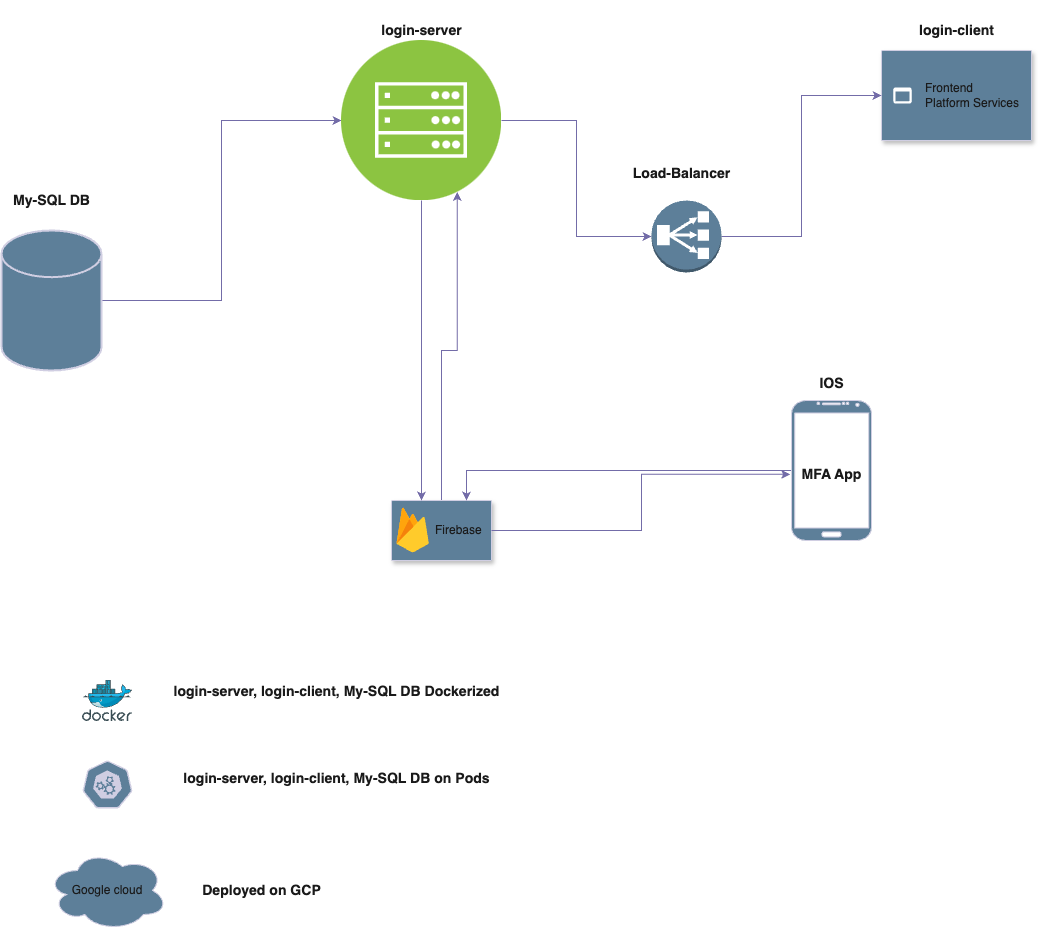

The diagram above was exported from draw.io. Its source (the exported page's mxGraphModel, read from the mxfile embedded in the PNG):
<mxGraphModel dx="2441" dy="899" grid="1" gridSize="10" guides="1" tooltips="1" connect="1" arrows="1" fold="1" page="1" pageScale="1" pageWidth="1169" pageHeight="827" background="#ffffff" math="0" shadow="1">
  <root>
    <mxCell id="0" />
    <mxCell id="1" parent="0" />
    <mxCell id="vWzwQ7BeG_ch1uv16o5f-4" style="edgeStyle=orthogonalEdgeStyle;rounded=0;orthogonalLoop=1;jettySize=auto;html=1;entryX=0;entryY=0.5;entryDx=0;entryDy=0;labelBackgroundColor=none;strokeColor=#736CA8;fontColor=default;" edge="1" parent="1" source="vWzwQ7BeG_ch1uv16o5f-2" target="vWzwQ7BeG_ch1uv16o5f-7">
      <mxGeometry relative="1" as="geometry">
        <mxPoint x="284" y="260" as="targetPoint" />
      </mxGeometry>
    </mxCell>
    <mxCell id="vWzwQ7BeG_ch1uv16o5f-2" value="" style="strokeWidth=2;html=1;shape=mxgraph.flowchart.database;whiteSpace=wrap;labelBackgroundColor=none;fillColor=#5D7F99;strokeColor=#D0CEE2;fontColor=#1A1A1A;" vertex="1" parent="1">
      <mxGeometry x="-70" y="310" width="100" height="140" as="geometry" />
    </mxCell>
    <mxCell id="vWzwQ7BeG_ch1uv16o5f-22" style="edgeStyle=orthogonalEdgeStyle;rounded=0;orthogonalLoop=1;jettySize=auto;html=1;entryX=0.75;entryY=1;entryDx=0;entryDy=0;labelBackgroundColor=none;strokeColor=#736CA8;fontColor=default;" edge="1" parent="1" source="vWzwQ7BeG_ch1uv16o5f-5" target="vWzwQ7BeG_ch1uv16o5f-7">
      <mxGeometry relative="1" as="geometry" />
    </mxCell>
    <mxCell id="vWzwQ7BeG_ch1uv16o5f-5" value="" style="strokeColor=#D0CEE2;shadow=1;strokeWidth=1;rounded=1;absoluteArcSize=1;arcSize=2;labelBackgroundColor=none;fillColor=#5D7F99;fontColor=#1A1A1A;" vertex="1" parent="1">
      <mxGeometry x="320" y="580" width="100" height="60" as="geometry" />
    </mxCell>
    <mxCell id="vWzwQ7BeG_ch1uv16o5f-6" value="Firebase" style="sketch=0;dashed=0;connectable=0;html=1;fillColor=#5D7F99;strokeColor=none;shape=mxgraph.gcp2.firebase;part=1;labelPosition=right;verticalLabelPosition=middle;align=left;verticalAlign=middle;spacingLeft=5;fontColor=#1A1A1A;fontSize=12;labelBackgroundColor=none;" vertex="1" parent="vWzwQ7BeG_ch1uv16o5f-5">
      <mxGeometry width="32.4" height="45" relative="1" as="geometry">
        <mxPoint x="5" y="7" as="offset" />
      </mxGeometry>
    </mxCell>
    <mxCell id="vWzwQ7BeG_ch1uv16o5f-13" style="edgeStyle=orthogonalEdgeStyle;rounded=0;orthogonalLoop=1;jettySize=auto;html=1;labelBackgroundColor=none;strokeColor=#736CA8;fontColor=default;" edge="1" parent="1" source="vWzwQ7BeG_ch1uv16o5f-7" target="vWzwQ7BeG_ch1uv16o5f-14">
      <mxGeometry relative="1" as="geometry" />
    </mxCell>
    <mxCell id="vWzwQ7BeG_ch1uv16o5f-7" value="" style="image;aspect=fixed;perimeter=ellipsePerimeter;html=1;align=center;shadow=0;dashed=0;fontColor=#1A1A1A;labelBackgroundColor=none;fontSize=12;spacingTop=3;image=img/lib/ibm/infrastructure/mobile_backend.svg;fillColor=#5D7F99;strokeColor=#D0CEE2;" vertex="1" parent="1">
      <mxGeometry x="270" y="120" width="160" height="160" as="geometry" />
    </mxCell>
    <mxCell id="vWzwQ7BeG_ch1uv16o5f-8" value="&lt;h3&gt;login-server&lt;/h3&gt;" style="text;html=1;align=center;verticalAlign=middle;resizable=0;points=[];autosize=1;strokeColor=none;fillColor=none;labelBackgroundColor=none;fontColor=#1A1A1A;" vertex="1" parent="1">
      <mxGeometry x="300" y="80" width="100" height="60" as="geometry" />
    </mxCell>
    <mxCell id="vWzwQ7BeG_ch1uv16o5f-10" value="" style="strokeColor=#D0CEE2;shadow=1;strokeWidth=1;rounded=1;absoluteArcSize=1;arcSize=2;labelBackgroundColor=none;fillColor=#5D7F99;fontColor=#1A1A1A;" vertex="1" parent="1">
      <mxGeometry x="810" y="130" width="150" height="90" as="geometry" />
    </mxCell>
    <mxCell id="vWzwQ7BeG_ch1uv16o5f-11" value="Frontend&#10;Platform Services" style="sketch=0;dashed=0;connectable=0;html=1;fillColor=#5D7F99;strokeColor=none;shape=mxgraph.gcp2.frontend_platform_services;part=1;labelPosition=right;verticalLabelPosition=middle;align=left;verticalAlign=middle;spacingLeft=5;fontSize=12;labelBackgroundColor=none;fontColor=#1A1A1A;" vertex="1" parent="vWzwQ7BeG_ch1uv16o5f-10">
      <mxGeometry y="0.5" width="32" height="32" relative="1" as="geometry">
        <mxPoint x="5" y="-16" as="offset" />
      </mxGeometry>
    </mxCell>
    <mxCell id="vWzwQ7BeG_ch1uv16o5f-12" value="&lt;h3&gt;login-client&lt;/h3&gt;" style="text;html=1;align=center;verticalAlign=middle;resizable=0;points=[];autosize=1;strokeColor=none;fillColor=none;labelBackgroundColor=none;fontColor=#1A1A1A;" vertex="1" parent="1">
      <mxGeometry x="835" y="80" width="100" height="60" as="geometry" />
    </mxCell>
    <mxCell id="vWzwQ7BeG_ch1uv16o5f-15" style="edgeStyle=orthogonalEdgeStyle;rounded=0;orthogonalLoop=1;jettySize=auto;html=1;entryX=0;entryY=0.5;entryDx=0;entryDy=0;labelBackgroundColor=none;strokeColor=#736CA8;fontColor=default;" edge="1" parent="1" source="vWzwQ7BeG_ch1uv16o5f-14" target="vWzwQ7BeG_ch1uv16o5f-10">
      <mxGeometry relative="1" as="geometry" />
    </mxCell>
    <mxCell id="vWzwQ7BeG_ch1uv16o5f-14" value="" style="outlineConnect=0;dashed=0;verticalLabelPosition=bottom;verticalAlign=top;align=center;html=1;shape=mxgraph.aws3.classic_load_balancer;fillColor=#5D7F99;labelBackgroundColor=none;strokeColor=#D0CEE2;fontColor=#1A1A1A;" vertex="1" parent="1">
      <mxGeometry x="580" y="280" width="70" height="72" as="geometry" />
    </mxCell>
    <mxCell id="vWzwQ7BeG_ch1uv16o5f-16" value="&lt;h3&gt;Load-Balancer&lt;/h3&gt;" style="text;html=1;align=center;verticalAlign=middle;resizable=0;points=[];autosize=1;strokeColor=none;fillColor=none;labelBackgroundColor=none;fontColor=#1A1A1A;" vertex="1" parent="1">
      <mxGeometry x="550" y="223" width="120" height="60" as="geometry" />
    </mxCell>
    <mxCell id="vWzwQ7BeG_ch1uv16o5f-17" value="&lt;h3&gt;My-SQL DB&lt;/h3&gt;" style="text;html=1;align=center;verticalAlign=middle;resizable=0;points=[];autosize=1;strokeColor=none;fillColor=none;labelBackgroundColor=none;fontColor=#1A1A1A;" vertex="1" parent="1">
      <mxGeometry x="-70" y="250" width="100" height="60" as="geometry" />
    </mxCell>
    <mxCell id="vWzwQ7BeG_ch1uv16o5f-18" style="edgeStyle=orthogonalEdgeStyle;rounded=0;orthogonalLoop=1;jettySize=auto;html=1;labelBackgroundColor=none;strokeColor=#736CA8;fontColor=default;" edge="1" parent="1" source="vWzwQ7BeG_ch1uv16o5f-7">
      <mxGeometry relative="1" as="geometry">
        <mxPoint x="350" y="580" as="targetPoint" />
      </mxGeometry>
    </mxCell>
    <mxCell id="vWzwQ7BeG_ch1uv16o5f-25" style="edgeStyle=orthogonalEdgeStyle;rounded=0;orthogonalLoop=1;jettySize=auto;html=1;entryX=0.75;entryY=0;entryDx=0;entryDy=0;labelBackgroundColor=none;strokeColor=#736CA8;fontColor=default;" edge="1" parent="1" source="vWzwQ7BeG_ch1uv16o5f-19" target="vWzwQ7BeG_ch1uv16o5f-5">
      <mxGeometry relative="1" as="geometry" />
    </mxCell>
    <mxCell id="vWzwQ7BeG_ch1uv16o5f-19" value="" style="verticalLabelPosition=bottom;verticalAlign=top;html=1;shadow=0;dashed=0;strokeWidth=1;shape=mxgraph.android.phone2;strokeColor=#D0CEE2;labelBackgroundColor=none;fillColor=#5D7F99;fontColor=#1A1A1A;" vertex="1" parent="1">
      <mxGeometry x="720" y="480" width="80" height="140" as="geometry" />
    </mxCell>
    <mxCell id="vWzwQ7BeG_ch1uv16o5f-20" value="&lt;h3&gt;MFA App&lt;/h3&gt;" style="text;html=1;align=center;verticalAlign=middle;resizable=0;points=[];autosize=1;strokeColor=none;fillColor=none;labelBackgroundColor=none;fontColor=#1A1A1A;" vertex="1" parent="1">
      <mxGeometry x="720" y="524" width="80" height="60" as="geometry" />
    </mxCell>
    <mxCell id="vWzwQ7BeG_ch1uv16o5f-21" value="&lt;h3&gt;IOS&lt;/h3&gt;" style="text;html=1;align=center;verticalAlign=middle;resizable=0;points=[];autosize=1;strokeColor=none;fillColor=none;labelBackgroundColor=none;fontColor=#1A1A1A;" vertex="1" parent="1">
      <mxGeometry x="735" y="433" width="50" height="60" as="geometry" />
    </mxCell>
    <mxCell id="vWzwQ7BeG_ch1uv16o5f-23" style="edgeStyle=orthogonalEdgeStyle;rounded=0;orthogonalLoop=1;jettySize=auto;html=1;entryX=-0.016;entryY=0.497;entryDx=0;entryDy=0;entryPerimeter=0;labelBackgroundColor=none;strokeColor=#736CA8;fontColor=default;" edge="1" parent="1" source="vWzwQ7BeG_ch1uv16o5f-5" target="vWzwQ7BeG_ch1uv16o5f-20">
      <mxGeometry relative="1" as="geometry" />
    </mxCell>
    <mxCell id="vWzwQ7BeG_ch1uv16o5f-30" value="" style="aspect=fixed;sketch=0;html=1;dashed=0;whitespace=wrap;verticalLabelPosition=bottom;verticalAlign=top;fillColor=#5D7F99;strokeColor=#D0CEE2;points=[[0.005,0.63,0],[0.1,0.2,0],[0.9,0.2,0],[0.5,0,0],[0.995,0.63,0],[0.72,0.99,0],[0.5,1,0],[0.28,0.99,0]];shape=mxgraph.kubernetes.icon2;prIcon=api;labelBackgroundColor=none;fontColor=#1A1A1A;" vertex="1" parent="1">
      <mxGeometry x="11" y="840" width="50" height="48" as="geometry" />
    </mxCell>
    <mxCell id="vWzwQ7BeG_ch1uv16o5f-31" value="" style="image;sketch=0;aspect=fixed;html=1;points=[];align=center;fontSize=12;image=img/lib/mscae/Docker.svg;labelBackgroundColor=none;fillColor=#5D7F99;strokeColor=#D0CEE2;fontColor=#1A1A1A;" vertex="1" parent="1">
      <mxGeometry x="11" y="760" width="50" height="41" as="geometry" />
    </mxCell>
    <mxCell id="vWzwQ7BeG_ch1uv16o5f-32" value="&lt;h3&gt;login-server, login-client, My-SQL DB Dockerized&lt;/h3&gt;" style="text;html=1;align=center;verticalAlign=middle;resizable=0;points=[];autosize=1;strokeColor=none;fillColor=none;labelBackgroundColor=none;fontColor=#1A1A1A;" vertex="1" parent="1">
      <mxGeometry x="90" y="741" width="350" height="60" as="geometry" />
    </mxCell>
    <mxCell id="vWzwQ7BeG_ch1uv16o5f-33" value="&lt;h3&gt;login-server, login-client, My-SQL DB on Pods&lt;/h3&gt;" style="text;html=1;align=center;verticalAlign=middle;resizable=0;points=[];autosize=1;strokeColor=none;fillColor=none;labelBackgroundColor=none;fontColor=#1A1A1A;" vertex="1" parent="1">
      <mxGeometry x="100" y="828" width="330" height="60" as="geometry" />
    </mxCell>
    <mxCell id="vWzwQ7BeG_ch1uv16o5f-34" value="Google cloud" style="ellipse;shape=cloud;whiteSpace=wrap;html=1;labelBackgroundColor=none;fillColor=#5D7F99;strokeColor=#D0CEE2;fontColor=#1A1A1A;" vertex="1" parent="1">
      <mxGeometry x="-24" y="930" width="120" height="80" as="geometry" />
    </mxCell>
    <mxCell id="vWzwQ7BeG_ch1uv16o5f-35" value="&lt;h3&gt;Deployed on GCP&lt;/h3&gt;" style="text;html=1;align=center;verticalAlign=middle;resizable=0;points=[];autosize=1;strokeColor=none;fillColor=none;labelBackgroundColor=none;fontColor=#1A1A1A;" vertex="1" parent="1">
      <mxGeometry x="120" y="940" width="140" height="60" as="geometry" />
    </mxCell>
  </root>
</mxGraphModel>